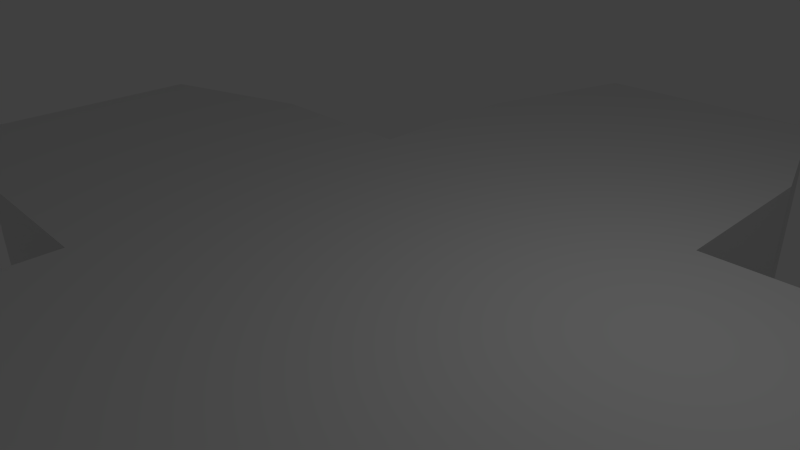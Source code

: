 # Source: station_turret.blend  (saved by Blender 2.59.0; exported with 4.5.12 LTS)
import bpy
from mathutils import Matrix  # noqa: F401  (used for matrix-valued properties, if any)

bpy.ops.wm.read_factory_settings(use_empty=True)
scene = bpy.context.scene
scene.name = 'Scene'

# ---- collections
col_collection_1 = bpy.data.collections.new('Collection 1'); scene.collection.children.link(col_collection_1)

# ---- world
world_world = bpy.data.worlds.new('World'); scene.world = world_world
world_world.color = (0.05088, 0.05088, 0.05088)
world_world.use_sun_shadow = False
world_world.sun_shadow_jitter_overblur = 0.0
world_world.cycles.sampling_method = 'MANUAL'
world_world.cycles.sample_map_resolution = 256

# ---- cameras
cam_camera = bpy.data.cameras.new('Camera')
cam_camera.clip_end = 100.0
cam_camera.lens = 35.0
cam_camera.ortho_scale = 7.314
cam_camera.dof.focus_distance = 0.0
cam_camera.dof.aperture_fstop = 128.0

# ---- lights
light_lamp = bpy.data.lights.new('Lamp', 'POINT')
light_lamp.transmission_factor = 0.0
light_lamp.cutoff_distance = 30.0
light_lamp.energy = 100.0
light_lamp.shadow_buffer_clip_start = 1.001
light_lamp.shadow_soft_size = 1.0
light_lamp.shadow_maximum_resolution = 0.006
light_lamp.use_absolute_resolution = True
light_lamp.cycles.use_multiple_importance_sampling = False

# ---- meshes
me_cube_002 = bpy.data.meshes.new('Cube.002')
me_cube_002.from_pydata([(3.23, -3.23, -6.43), (-3.23, -3.23, -6.43), (3.23, 1.068e-07, -6.43), (3.23, 3.23, 0.03), (-3.23, 3.23, 0.03), (3.23, 1.068e-07, 0.03), (3.23, 6.46, 0.03), (3.23, -6.46, 0.03), (-3.23, 6.46, 0.03), (-3.23, -6.46, 0.03), (3.23, 6.46, -6.43), (3.23, -6.46, -6.43), (-3.23, 6.46, -6.43), (-3.23, -6.46, -6.43), (2.261, 9.69, -6.43), (2.261, -9.69, -6.43), (-2.261, 9.69, -6.43), (-2.261, -9.69, -6.43), (2.261, 9.69, 0.03), (2.261, -9.69, 0.03), (-2.261, 9.69, 0.03), (-2.261, -9.69, 0.03), (4.601e-08, 1.068e-07, -6.43), (4.601e-08, -3.23, -6.43), (4.601e-08, 1.068e-07, 0.03), (4.601e-08, -3.23, 0.03), (4.601e-08, 6.46, 0.03), (4.601e-08, -6.46, 0.03), (4.601e-08, 6.46, -6.43), (4.601e-08, -6.46, -6.43), (4.601e-08, 9.69, -6.43), (4.601e-08, -9.69, -6.43), (4.601e-08, 9.69, 0.03), (4.601e-08, -9.69, 0.03), (-9.69, -6.633e-07, 0.03), (9.69, 8.769e-07, 0.03), (-9.69, -6.633e-07, -6.43), (9.69, 8.769e-07, -6.43), (-6.46, -6.633e-07, -6.43), (6.46, 8.769e-07, -6.43), (-6.46, -2.783e-07, 0.03), (6.46, 4.918e-07, 0.03), (-3.23, -8.574e-08, 0.03), (-3.23, -2.783e-07, -6.43), (-9.69, 2.261, 0.03), (9.69, 2.261, 0.03), (-9.69, -2.261, 0.03), (9.69, -2.261, 0.03), (-9.69, 2.261, -6.43), (9.69, 2.261, -6.43), (-9.69, -2.261, -6.43), (9.69, -2.261, -6.43), (-6.46, 3.23, -6.43), (6.46, 3.23, -6.43), (-6.46, -3.23, -6.43), (6.46, -3.23, -6.43), (-6.46, 3.23, 0.03), (6.46, 3.23, 0.03), (-6.46, -3.23, 0.03), (6.46, -3.23, 0.03), (-1.465e-07, 3.23, 0.03), (-3.23, -3.23, 0.03), (3.23, -3.23, 0.03), (-1.465e-07, 3.23, -6.43), (-3.23, 3.23, -6.43), (3.23, 3.23, -6.43)], [], [(3, 65, 10, 6), (11, 0, 62, 7), (12, 64, 4, 8), (61, 1, 13, 9), (6, 10, 14, 18), (15, 11, 7, 19), (16, 12, 8, 20), (9, 13, 17, 21), (63, 65, 2, 22), (43, 64, 63, 22), (23, 1, 43, 22), (3, 60, 24, 5), (24, 25, 62, 5), (24, 60, 4, 42), (61, 25, 24, 42), (60, 3, 6, 26), (7, 62, 25, 27), (8, 4, 60, 26), (25, 61, 9, 27), (65, 63, 28, 10), (0, 11, 29, 23), (28, 63, 64, 12), (1, 23, 29, 13), (10, 28, 30, 14), (31, 29, 11, 15), (30, 28, 12, 16), (13, 29, 31, 17), (26, 6, 18, 32), (19, 7, 27, 33), (20, 8, 26, 32), (27, 9, 21, 33), (14, 30, 32, 18), (33, 31, 15, 19), (32, 30, 16, 20), (17, 31, 33, 21), (48, 36, 34, 44), (35, 37, 49, 45), (34, 36, 50, 46), (51, 37, 35, 47), (40, 56, 44, 34), (45, 57, 41, 35), (46, 58, 40, 34), (41, 59, 47, 35), (52, 38, 36, 48), (37, 39, 53, 49), (36, 38, 54, 50), (55, 39, 37, 51), (64, 43, 38, 52), (39, 2, 65, 53), (38, 43, 1, 54), (0, 2, 39, 55), (42, 4, 56, 40), (57, 3, 5, 41), (58, 61, 42, 40), (5, 62, 59, 41), (2, 0, 23, 22), (56, 52, 48, 44), (49, 53, 57, 45), (50, 54, 58, 46), (59, 55, 51, 47), (4, 64, 52, 56), (53, 65, 3, 57), (54, 1, 61, 58), (62, 0, 55, 59)])
_uv = me_cube_002.uv_layers.new(name='UVTex')
_uv.uv.foreach_set('vector', [0.4913, 0.4919, 0.6791, 0.4913, 0.6793, 0.585, 0.4916, 0.5856, 0.5834, 0.6812, 0.6771, 0.6809, 0.6777, 0.8687, 0.584, 0.869, 0.3032, 0.7735, 0.3035, 0.6796, 0.4913, 0.6802, 0.491, 0.7741, 0.3029, 0.4919, 0.4907, 0.4913, 0.491, 0.5852, 0.3032, 0.5857, 0.4916, 0.5856, 0.6793, 0.585, 0.6796, 0.6804, 0.4919, 0.6809, 0.4913, 0.6815, 0.5834, 0.6812, 0.584, 0.869, 0.4919, 0.8693, 0.3029, 0.8674, 0.3032, 0.7735, 0.491, 0.7741, 0.4907, 0.868, 0.3032, 0.5857, 0.491, 0.5852, 0.4913, 0.6791, 0.3035, 0.6796, 0.1792, 0.1792, 0.2456, 0.1129, 0.312, 0.1792, 0.2456, 0.2456, 0.1792, 0.312, 0.1129, 0.2456, 0.1792, 0.1792, 0.2456, 0.2456, 0.312, 0.312, 0.2456, 0.3784, 0.1792, 0.312, 0.2456, 0.2456, 0.7369, 0.1129, 0.8033, 0.1792, 0.7369, 0.2456, 0.6705, 0.1792, 0.7369, 0.2456, 0.6705, 0.312, 0.6041, 0.2456, 0.6705, 0.1792, 0.7369, 0.2456, 0.8033, 0.1792, 0.8697, 0.2456, 0.8033, 0.312, 0.7369, 0.3784, 0.6705, 0.312, 0.7369, 0.2456, 0.8033, 0.312, 0.8033, 0.1792, 0.7369, 0.1129, 0.8033, 0.04647, 0.8697, 0.1129, 0.5377, 0.312, 0.6041, 0.2456, 0.6705, 0.312, 0.6041, 0.3784, 0.9361, 0.1792, 0.8697, 0.2456, 0.8033, 0.1792, 0.8697, 0.1129, 0.6705, 0.312, 0.7369, 0.3784, 0.6705, 0.4448, 0.6041, 0.3784, 0.2456, 0.1129, 0.1792, 0.1792, 0.1129, 0.1129, 0.1792, 0.04647, 0.3784, 0.2456, 0.4448, 0.312, 0.3784, 0.3784, 0.312, 0.312, 0.1129, 0.1129, 0.1792, 0.1792, 0.1129, 0.2456, 0.04647, 0.1792, 0.2456, 0.3784, 0.312, 0.312, 0.3784, 0.3784, 0.312, 0.4448, 0.1792, 0.04647, 0.1129, 0.1129, 0.04647, 0.04647, 0.09294, 5.544e-08, 0.4448, 0.4448, 0.3784, 0.3784, 0.4448, 0.312, 0.4913, 0.3983, 0.04647, 0.04647, 0.1129, 0.1129, 0.04647, 0.1792, 0.0, 0.09294, 0.312, 0.4448, 0.3784, 0.3784, 0.4448, 0.4448, 0.3983, 0.4913, 0.8697, 0.1129, 0.8033, 0.04647, 0.8896, 0.0, 0.9361, 0.04647, 0.4913, 0.3983, 0.5377, 0.312, 0.6041, 0.3784, 0.5377, 0.4448, 0.9826, 0.09294, 0.9361, 0.1792, 0.8697, 0.1129, 0.9361, 0.04647, 0.6041, 0.3784, 0.6705, 0.4448, 0.5842, 0.4913, 0.5377, 0.4448, 1.0, 0.8674, 0.9343, 0.8676, 0.9337, 0.6798, 0.9994, 0.6796, 0.9337, 0.4915, 0.9343, 0.6793, 0.8686, 0.6795, 0.868, 0.4917, 0.9337, 0.6798, 0.9343, 0.8676, 0.8686, 0.8678, 0.868, 0.68, 1.0, 0.6791, 0.9343, 0.6793, 0.9337, 0.4915, 0.9994, 0.4913, 0.868, 0.8682, 0.9337, 0.868, 0.9343, 1.056, 0.8686, 1.056, 0.8024, 1.056, 0.8018, 0.8682, 0.8674, 0.868, 0.868, 1.056, 0.9343, 1.056, 0.9337, 0.868, 0.9994, 0.8678, 1.0, 1.056, 0.7362, 0.8684, 0.8018, 0.8682, 0.8024, 1.056, 0.7368, 1.056, 0.8697, 0.3784, 0.9361, 0.312, 0.9826, 0.3983, 0.9361, 0.4448, 0.5842, 0.0, 0.6705, 0.04647, 0.6041, 0.1129, 0.5377, 0.04647, 0.8896, 0.4913, 0.8033, 0.4448, 0.8697, 0.3784, 0.9361, 0.4448, 0.6041, 0.1129, 0.5377, 0.1792, 0.4913, 0.09294, 0.5377, 0.04647, 0.04647, 0.312, 0.1129, 0.3784, 0.04647, 0.4448, 2.772e-08, 0.3983, 0.4448, 0.04647, 0.3784, 0.1129, 0.312, 0.04647, 0.3983, 0.0, 0.04647, 0.4448, 0.1129, 0.3784, 0.1792, 0.4448, 0.09294, 0.4913, 0.4448, 0.1792, 0.3784, 0.1129, 0.4448, 0.04647, 0.4913, 0.09294, 0.1129, 0.2456, 0.1792, 0.312, 0.1129, 0.3784, 0.04647, 0.312, 0.3784, 0.1129, 0.312, 0.1792, 0.2456, 0.1129, 0.312, 0.04647, 0.1129, 0.3784, 0.1792, 0.312, 0.2456, 0.3784, 0.1792, 0.4448, 0.3784, 0.2456, 0.312, 0.1792, 0.3784, 0.1129, 0.4448, 0.1792, 0.8033, 0.312, 0.8697, 0.2456, 0.9361, 0.312, 0.8697, 0.3784, 0.6705, 0.04647, 0.7369, 0.1129, 0.6705, 0.1792, 0.6041, 0.1129, 0.8033, 0.4448, 0.7369, 0.3784, 0.8033, 0.312, 0.8697, 0.3784, 0.6705, 0.1792, 0.6041, 0.2456, 0.5377, 0.1792, 0.6041, 0.1129, 0.312, 0.1792, 0.3784, 0.2456, 0.312, 0.312, 0.2456, 0.2456, 0.09389, 0.4916, 0.09446, 0.6793, 0.000576, 0.6796, 0.0, 0.4919, 0.868, 0.6802, 0.8677, 0.7741, 0.6799, 0.7735, 0.6802, 0.6796, 0.868, 0.4919, 0.8677, 0.5857, 0.6799, 0.5852, 0.6802, 0.4913, 0.000288, 0.7741, 0.1881, 0.7735, 0.1884, 0.8674, 0.000576, 0.868, 0.1878, 0.4913, 0.1884, 0.6791, 0.09446, 0.6793, 0.09389, 0.4916, 0.8677, 0.7741, 0.8674, 0.868, 0.6796, 0.8674, 0.6799, 0.7735, 0.8677, 0.5857, 0.8674, 0.6796, 0.6796, 0.6791, 0.6799, 0.5852, 0.0, 0.6802, 0.1878, 0.6796, 0.1881, 0.7735, 0.000288, 0.7741])
me_cube_002.use_remesh_preserve_volume = False
me_cube_002.use_remesh_preserve_attributes = False
me_cube_002.use_mirror_vertex_groups = False
me_cube_002.update()

# ---- objects
ob_cube_002 = bpy.data.objects.new('Cube.002', me_cube_002)
ob_lamp = bpy.data.objects.new('Lamp', light_lamp)
ob_camera = bpy.data.objects.new('Camera', cam_camera)

# ---- transforms, parenting, visibility, modifiers, constraints
ob_cube_002.location = (0.0, 0.0, 0.0)
ob_cube_002.lineart.crease_threshold = 0.0
ob_lamp.location = (4.076, 1.005, 5.904)
ob_lamp.rotation_euler = (0.6503, 0.05522, 1.866)
ob_lamp.lock_rotations_4d = False
ob_lamp.empty_display_type = 'ARROWS'
ob_lamp.color = (0.0, 0.0, 0.0, 0.0)
ob_lamp.lineart.crease_threshold = 0.0
ob_camera.location = (7.481, -6.508, 5.344)
ob_camera.rotation_euler = (1.109, 0.01082, 0.8149)
ob_camera.lock_rotations_4d = False
ob_camera.empty_display_type = 'ARROWS'
ob_camera.color = (0.0, 0.0, 0.0, 0.0)
ob_camera.display_type = 'WIRE'
ob_camera.lineart.crease_threshold = 0.0

# ---- collection membership
col_collection_1.objects.link(ob_cube_002)
col_collection_1.objects.link(ob_lamp)
col_collection_1.objects.link(ob_camera)

# ---- scene / render settings (as saved in the file)
scene.camera = ob_camera
scene.frame_start = 1; scene.frame_end = 250; scene.frame_set(1)
scene.render.engine = 'BLENDER_EEVEE_NEXT'
scene.render.image_settings.color_mode = 'RGB'
scene.render.image_settings.compression = 90
scene.render.resolution_percentage = 50
scene.render.dither_intensity = 0.0
scene.render.bake_margin = 2
scene.render.bake_bias = 0.0
scene.cycles.use_denoising = False
scene.cycles.samples = 10
scene.cycles.sampling_pattern = 'TABULATED_SOBOL'
scene.cycles.light_sampling_threshold = 0.0
scene.cycles.use_adaptive_sampling = False
scene.cycles.use_light_tree = False
scene.cycles.blur_glossy = 0.0
scene.cycles.volume_bounces = 1
scene.cycles.pixel_filter_type = 'GAUSSIAN'
scene.cycles.sample_clamp_indirect = 0.0
scene.view_settings.view_transform = 'Standard'
bpy.context.view_layer.update()
